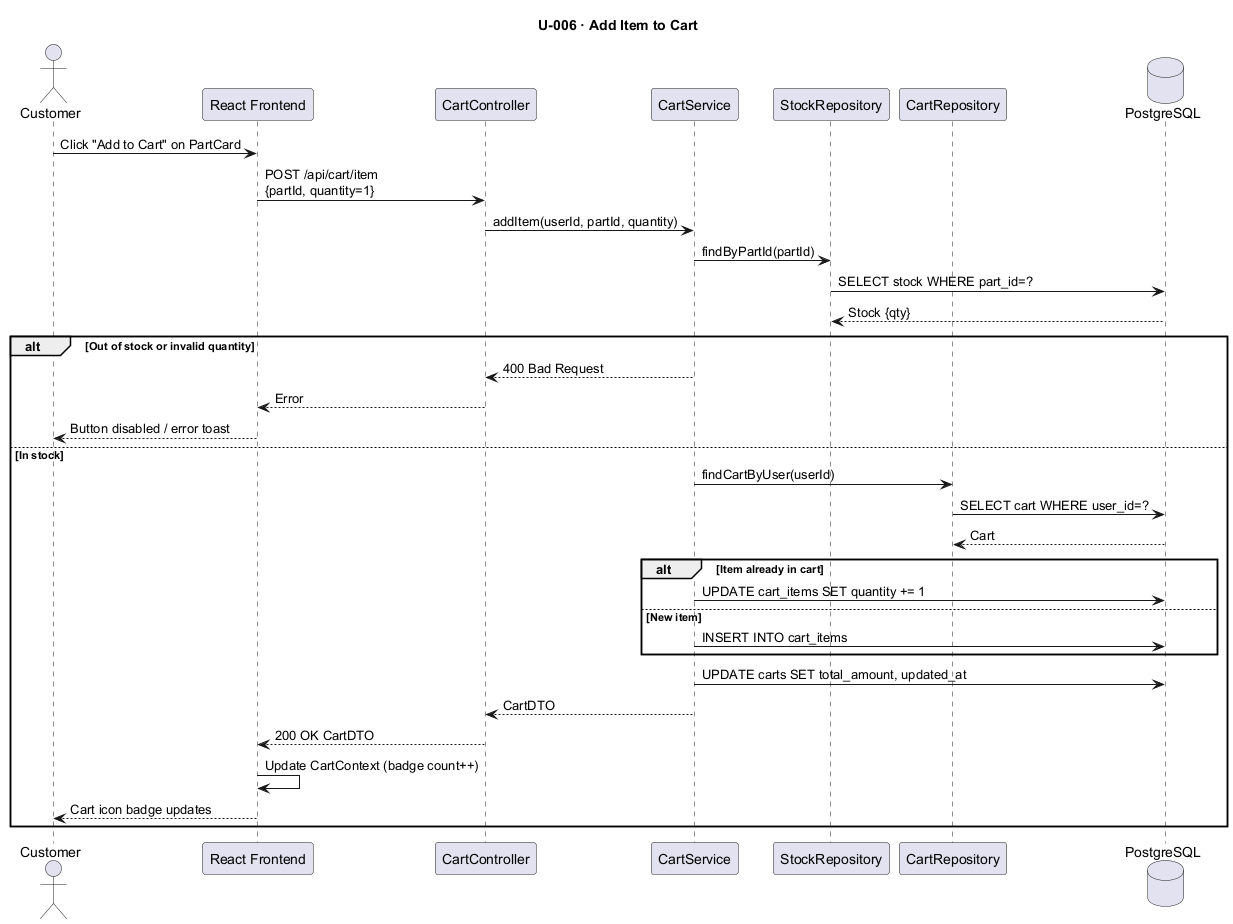

The diagram above was rendered by PlantUML. Its source (embedded in the PNG):
@startuml U006_AddItemToCart
title U-006 · Add Item to Cart

actor       "Customer"       as C
participant "React Frontend"  as FE
participant "CartController"  as CC
participant "CartService"     as CS
participant "StockRepository" as SR
participant "CartRepository"  as CR
database    "PostgreSQL"      as DB

C  -> FE : Click "Add to Cart" on PartCard
FE -> CC : POST /api/cart/item\n{partId, quantity=1}
CC -> CS : addItem(userId, partId, quantity)
CS -> SR : findByPartId(partId)
SR -> DB : SELECT stock WHERE part_id=?
DB --> SR : Stock {qty}

alt Out of stock or invalid quantity
    CS --> CC : 400 Bad Request
    CC --> FE : Error
    FE --> C  : Button disabled / error toast
else In stock
    CS -> CR  : findCartByUser(userId)
    CR -> DB  : SELECT cart WHERE user_id=?
    DB --> CR : Cart

    alt Item already in cart
        CS -> DB : UPDATE cart_items SET quantity += 1
    else New item
        CS -> DB : INSERT INTO cart_items
    end

    CS -> DB  : UPDATE carts SET total_amount, updated_at
    CS --> CC : CartDTO
    CC --> FE : 200 OK CartDTO
    FE -> FE  : Update CartContext (badge count++)
    FE --> C  : Cart icon badge updates
end
@enduml